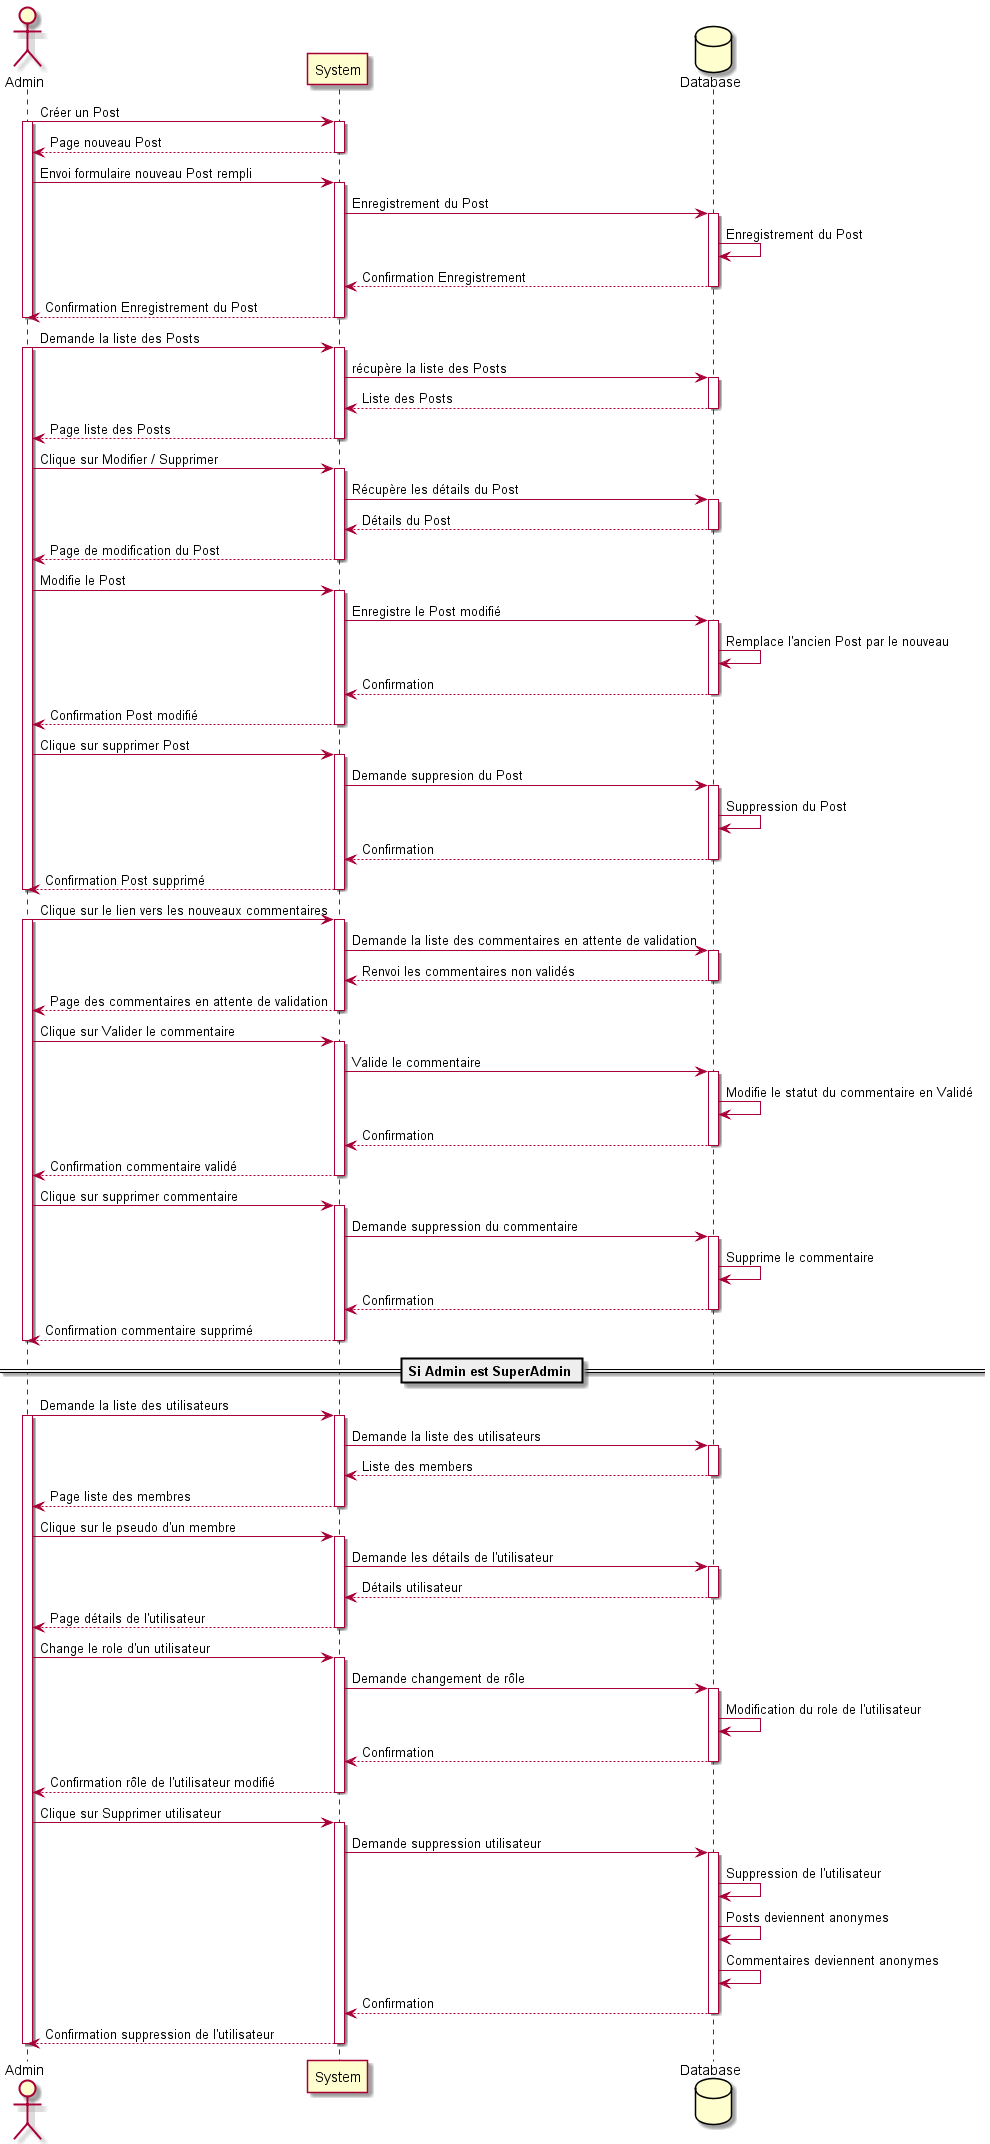

The diagram above was rendered by PlantUML. Its source (embedded in the PNG):
@startuml back-office
actor Admin
participant System as System
database Database as Database

Admin -> System : Créer un Post
activate Admin
activate System
return Page nouveau Post
Admin -> System : Envoi formulaire nouveau Post rempli
activate System
System -> Database : Enregistrement du Post
activate Database
Database -> Database : Enregistrement du Post
return Confirmation Enregistrement
return Confirmation Enregistrement du Post
deactivate Admin

Admin -> System : Demande la liste des Posts
activate Admin
activate System
System -> Database : récupère la liste des Posts
activate Database
return Liste des Posts
return Page liste des Posts
Admin -> System : Clique sur Modifier / Supprimer
activate System
System -> Database : Récupère les détails du Post
activate Database
return Détails du Post
return Page de modification du Post
Admin -> System : Modifie le Post
activate System
System -> Database : Enregistre le Post modifié 
activate Database
Database -> Database : Remplace l'ancien Post par le nouveau
return Confirmation
return Confirmation Post modifié
Admin -> System : Clique sur supprimer Post
activate System 
System -> Database : Demande suppresion du Post
activate Database
Database -> Database : Suppression du Post
return Confirmation
return Confirmation Post supprimé
deactivate Admin
Admin -> System : Clique sur le lien vers les nouveaux commentaires

activate Admin
activate System
System -> Database : Demande la liste des commentaires en attente de validation
activate Database
return Renvoi les commentaires non validés
return Page des commentaires en attente de validation
Admin -> System : Clique sur Valider le commentaire
activate System
System -> Database : Valide le commentaire
activate Database
Database -> Database :  Modifie le statut du commentaire en Validé
return Confirmation 
return Confirmation commentaire validé
Admin -> System : Clique sur supprimer commentaire
activate System
System -> Database : Demande suppression du commentaire
activate Database
Database -> Database :  Supprime le commentaire
return Confirmation 
return Confirmation commentaire supprimé
deactivate Admin

== Si Admin est SuperAdmin ==

Admin -> System : Demande la liste des utilisateurs
activate Admin
activate System
System -> Database : Demande la liste des utilisateurs
activate Database
return Liste des members
return Page liste des membres
Admin -> System :  Clique sur le pseudo d'un membre
activate System
System -> Database : Demande les détails de l'utilisateur
activate Database 
return Détails utilisateur
return Page détails de l'utilisateur
Admin -> System : Change le role d'un utilisateur
activate System
System -> Database : Demande changement de rôle
activate Database 
Database -> Database : Modification du role de l'utilisateur
return Confirmation
return Confirmation rôle de l'utilisateur modifié
Admin -> System : Clique sur Supprimer utilisateur
activate System
System -> Database : Demande suppression utilisateur
activate Database
Database -> Database : Suppression de l'utilisateur 
Database -> Database : Posts deviennent anonymes
Database -> Database : Commentaires deviennent anonymes
return Confirmation
return Confirmation suppression de l'utilisateur
deactivate Admin




@enduml